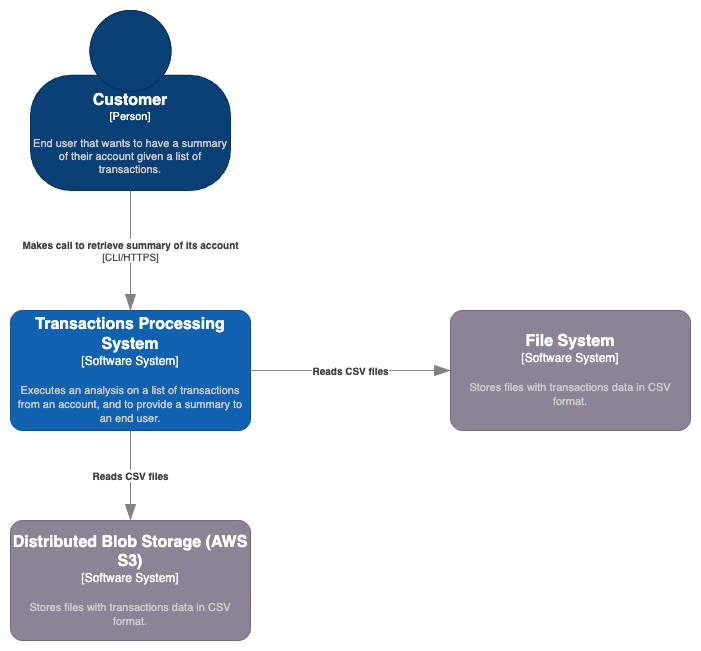

The diagram above was exported from draw.io. Its source (the exported page's mxGraphModel, read from the mxfile embedded in the PNG):
<mxGraphModel dx="1368" dy="867" grid="1" gridSize="10" guides="1" tooltips="1" connect="1" arrows="1" fold="1" page="1" pageScale="1" pageWidth="827" pageHeight="1169" math="0" shadow="0">
  <root>
    <mxCell id="0" />
    <mxCell id="1" parent="0" />
    <object placeholders="1" c4Name="Customer" c4Type="Person" c4Description="End user that wants to have a summary of their account given a list of transactions." label="&lt;font style=&quot;font-size: 16px&quot;&gt;&lt;b&gt;%c4Name%&lt;/b&gt;&lt;/font&gt;&lt;div&gt;[%c4Type%]&lt;/div&gt;&lt;br&gt;&lt;div&gt;&lt;font style=&quot;font-size: 11px&quot;&gt;&lt;font color=&quot;#cccccc&quot;&gt;%c4Description%&lt;/font&gt;&lt;/div&gt;" id="2">
      <mxCell style="html=1;fontSize=11;dashed=0;whiteSpace=wrap;fillColor=#083F75;strokeColor=#06315C;fontColor=#ffffff;shape=mxgraph.c4.person2;align=center;metaEdit=1;points=[[0.5,0,0],[1,0.5,0],[1,0.75,0],[0.75,1,0],[0.5,1,0],[0.25,1,0],[0,0.75,0],[0,0.5,0]];resizable=0;" vertex="1" parent="1">
        <mxGeometry x="120" y="220" width="200" height="180" as="geometry" />
      </mxCell>
    </object>
    <object placeholders="1" c4Name="Transactions Processing System" c4Type="Software System" c4Description="Executes an analysis on a list of transactions from an account, and to provide a summary to an end user." label="&lt;font style=&quot;font-size: 16px&quot;&gt;&lt;b&gt;%c4Name%&lt;/b&gt;&lt;/font&gt;&lt;div&gt;[%c4Type%]&lt;/div&gt;&lt;br&gt;&lt;div&gt;&lt;font style=&quot;font-size: 11px&quot;&gt;&lt;font color=&quot;#cccccc&quot;&gt;%c4Description%&lt;/font&gt;&lt;/div&gt;" id="3">
      <mxCell style="rounded=1;whiteSpace=wrap;html=1;labelBackgroundColor=none;fillColor=#1061B0;fontColor=#ffffff;align=center;arcSize=10;strokeColor=#0D5091;metaEdit=1;resizable=0;points=[[0.25,0,0],[0.5,0,0],[0.75,0,0],[1,0.25,0],[1,0.5,0],[1,0.75,0],[0.75,1,0],[0.5,1,0],[0.25,1,0],[0,0.75,0],[0,0.5,0],[0,0.25,0]];" vertex="1" parent="1">
        <mxGeometry x="100" y="520" width="240" height="120" as="geometry" />
      </mxCell>
    </object>
    <object placeholders="1" c4Type="Relationship" c4Technology="CLI/HTTPS" c4Description="Makes call to retrieve summary of its account" label="&lt;div style=&quot;text-align: left&quot;&gt;&lt;div style=&quot;text-align: center&quot;&gt;&lt;b&gt;%c4Description%&lt;/b&gt;&lt;/div&gt;&lt;div style=&quot;text-align: center&quot;&gt;[%c4Technology%]&lt;/div&gt;&lt;/div&gt;" id="4">
      <mxCell style="endArrow=blockThin;html=1;fontSize=10;fontColor=#404040;strokeWidth=1;endFill=1;strokeColor=#828282;elbow=vertical;metaEdit=1;endSize=14;startSize=14;jumpStyle=arc;jumpSize=16;rounded=0;edgeStyle=orthogonalEdgeStyle;exitX=0.5;exitY=1;exitDx=0;exitDy=0;exitPerimeter=0;entryX=0.5;entryY=0;entryDx=0;entryDy=0;entryPerimeter=0;" edge="1" source="2" target="3" parent="1">
        <mxGeometry width="240" relative="1" as="geometry">
          <mxPoint x="360" y="520" as="sourcePoint" />
          <mxPoint x="600" y="520" as="targetPoint" />
        </mxGeometry>
      </mxCell>
    </object>
    <object placeholders="1" c4Name="File System" c4Type="Software System" c4Description="Stores files with transactions data in CSV format." label="&lt;font style=&quot;font-size: 16px&quot;&gt;&lt;b&gt;%c4Name%&lt;/b&gt;&lt;/font&gt;&lt;div&gt;[%c4Type%]&lt;/div&gt;&lt;br&gt;&lt;div&gt;&lt;font style=&quot;font-size: 11px&quot;&gt;&lt;font color=&quot;#cccccc&quot;&gt;%c4Description%&lt;/font&gt;&lt;/div&gt;" id="5">
      <mxCell style="rounded=1;whiteSpace=wrap;html=1;labelBackgroundColor=none;fillColor=#8C8496;fontColor=#ffffff;align=center;arcSize=10;strokeColor=#736782;metaEdit=1;resizable=0;points=[[0.25,0,0],[0.5,0,0],[0.75,0,0],[1,0.25,0],[1,0.5,0],[1,0.75,0],[0.75,1,0],[0.5,1,0],[0.25,1,0],[0,0.75,0],[0,0.5,0],[0,0.25,0]];" vertex="1" parent="1">
        <mxGeometry x="540" y="520" width="240" height="120" as="geometry" />
      </mxCell>
    </object>
    <object placeholders="1" c4Type="Relationship" c4Description="Reads CSV files" label="&lt;div style=&quot;text-align: left&quot;&gt;&lt;div style=&quot;text-align: center&quot;&gt;&lt;b&gt;%c4Description%&lt;/b&gt;&lt;/div&gt;" id="6">
      <mxCell style="endArrow=blockThin;html=1;fontSize=10;fontColor=#404040;strokeWidth=1;endFill=1;strokeColor=#828282;elbow=vertical;metaEdit=1;endSize=14;startSize=14;jumpStyle=arc;jumpSize=16;rounded=0;edgeStyle=orthogonalEdgeStyle;exitX=1;exitY=0.5;exitDx=0;exitDy=0;exitPerimeter=0;" edge="1" source="3" target="5" parent="1">
        <mxGeometry width="240" relative="1" as="geometry">
          <mxPoint x="700" y="480" as="sourcePoint" />
          <mxPoint x="940" y="480" as="targetPoint" />
          <Array as="points">
            <mxPoint x="450" y="580" />
            <mxPoint x="450" y="580" />
          </Array>
        </mxGeometry>
      </mxCell>
    </object>
    <object placeholders="1" c4Name="Distributed Blob Storage (AWS S3)" c4Type="Software System" c4Description="Stores files with transactions data in CSV format." label="&lt;font style=&quot;font-size: 16px&quot;&gt;&lt;b&gt;%c4Name%&lt;/b&gt;&lt;/font&gt;&lt;div&gt;[%c4Type%]&lt;/div&gt;&lt;br&gt;&lt;div&gt;&lt;font style=&quot;font-size: 11px&quot;&gt;&lt;font color=&quot;#cccccc&quot;&gt;%c4Description%&lt;/font&gt;&lt;/div&gt;" id="7">
      <mxCell style="rounded=1;whiteSpace=wrap;html=1;labelBackgroundColor=none;fillColor=#8C8496;fontColor=#ffffff;align=center;arcSize=10;strokeColor=#736782;metaEdit=1;resizable=0;points=[[0.25,0,0],[0.5,0,0],[0.75,0,0],[1,0.25,0],[1,0.5,0],[1,0.75,0],[0.75,1,0],[0.5,1,0],[0.25,1,0],[0,0.75,0],[0,0.5,0],[0,0.25,0]];" vertex="1" parent="1">
        <mxGeometry x="100" y="730" width="240" height="120" as="geometry" />
      </mxCell>
    </object>
    <object placeholders="1" c4Type="Relationship" c4Description="Reads CSV files" label="&lt;div style=&quot;text-align: left&quot;&gt;&lt;div style=&quot;text-align: center&quot;&gt;&lt;b&gt;%c4Description%&lt;/b&gt;&lt;/div&gt;" id="8">
      <mxCell style="endArrow=blockThin;html=1;fontSize=10;fontColor=#404040;strokeWidth=1;endFill=1;strokeColor=#828282;elbow=vertical;metaEdit=1;endSize=14;startSize=14;jumpStyle=arc;jumpSize=16;rounded=0;edgeStyle=orthogonalEdgeStyle;exitX=0.5;exitY=1;exitDx=0;exitDy=0;exitPerimeter=0;entryX=0.5;entryY=0;entryDx=0;entryDy=0;entryPerimeter=0;" edge="1" source="3" target="7" parent="1">
        <mxGeometry width="240" relative="1" as="geometry">
          <mxPoint x="380" y="490" as="sourcePoint" />
          <mxPoint x="620" y="490" as="targetPoint" />
        </mxGeometry>
      </mxCell>
    </object>
  </root>
</mxGraphModel>